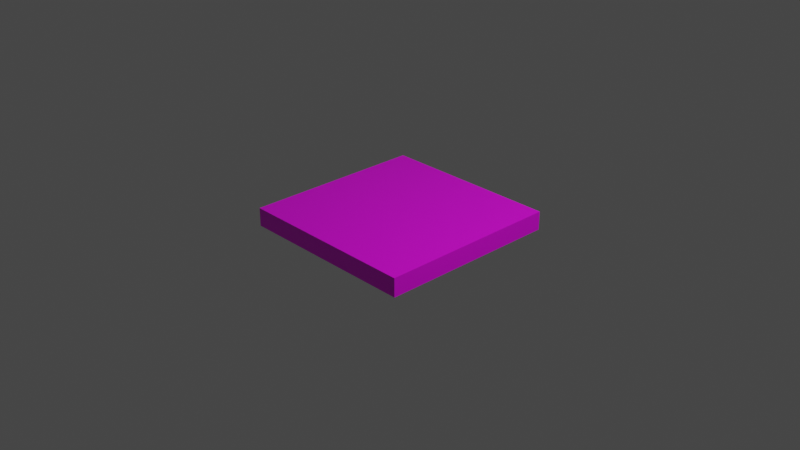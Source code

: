 # Source: model_2.blend  (saved by Blender 2.82.7; exported with 4.5.12 LTS)
import bpy
from mathutils import Matrix  # noqa: F401  (used for matrix-valued properties, if any)

bpy.ops.wm.read_factory_settings(use_empty=True)
scene = bpy.context.scene
scene.name = 'Scene'

# ---- collections
col_collection = bpy.data.collections.new('Collection'); scene.collection.children.link(col_collection)

# ---- images (referenced by path relative to the original .blend; pixels are not part of the script)
import os
ASSET_DIR = os.environ.get("B2B_ASSET_DIR", "")  # directory of the original .blend (textures are referenced by path, not embedded)
HERE = os.path.dirname(os.path.abspath(__file__))  # packed textures are extracted next to this script under _unpacked/

def load_image(name, relpath, width, height, colorspace="sRGB"):
    """Load a texture the original file referenced (path relative to the .blend, or extracted next to this script)."""
    p = next((c for c in (os.path.join(HERE, relpath), os.path.join(ASSET_DIR, relpath)) if relpath and os.path.exists(c)), "")
    if p:
        img = bpy.data.images.load(p, check_existing=True)
        img.name = name
    else:  # same state as the original file: an image datablock whose file is absent (Cycles renders it pink)
        img = bpy.data.images.new(name, width, height)
        img.source = "FILE"
        img.filepath = "//" + (relpath or name)
    img.colorspace_settings.name = colorspace
    return img
img_6x6_2_png = load_image('6x6_2.png', '6x6_2.png', 1024, 1024, 'sRGB')

# ---- materials (node trees are filled in below, after node groups)
mat_cubo = bpy.data.materials.new('Cubo')
mat_cubo.alpha_threshold = 0.0
mat_cubo.use_transparent_shadow = False
mat_cubo.preview_render_type = 'FLAT'
mat_cubo.line_color = (0.0, 0.0, 0.0, 1.0)

# ---- material node trees
mat_cubo.use_nodes = True; mat_cubo.node_tree.nodes.clear()
_N = mat_cubo.node_tree.nodes; _L = mat_cubo.node_tree.links
n0 = _N.new('ShaderNodeOutputMaterial'); n0.name = 'Material Output'; n0.location = (300, 300)
n1 = _N.new('ShaderNodeBsdfPrincipled'); n1.name = 'Principled BSDF'; n1.location = (10, 300)
n1.distribution = 'GGX'
n1.subsurface_method = 'BURLEY'
n1.inputs[2].default_value = 0.4
n1.inputs[3].default_value = 1.45
n1.inputs[27].default_value = (0.0, 0.0, 0.0, 1.0)
n1.inputs[28].default_value = 1.0
n2 = _N.new('ShaderNodeTexImage'); n2.name = 'Image Texture'; n2.location = (-280, 280)
n2.image = img_6x6_2_png
_L.new(n1.outputs[0], n0.inputs[0])
_L.new(n2.outputs[0], n1.inputs[0])
n0.is_active_output = True

# ---- world
world_world = bpy.data.worlds.new('World'); scene.world = world_world
world_world.use_nodes = True; world_world.node_tree.nodes.clear()
_N = world_world.node_tree.nodes; _L = world_world.node_tree.links
n0 = _N.new('ShaderNodeOutputWorld'); n0.name = 'World Output'; n0.location = (300, 300)
n1 = _N.new('ShaderNodeBackground'); n1.name = 'Background'; n1.location = (10, 300)
n1.inputs[0].default_value = (0.05088, 0.05088, 0.05088, 1.0)
_L.new(n1.outputs[0], n0.inputs[0])
n0.is_active_output = True
world_world.color = (0.05088, 0.05088, 0.05088)
world_world.use_sun_shadow = False
world_world.sun_shadow_jitter_overblur = 0.0

# ---- cameras
cam_camera = bpy.data.cameras.new('Camera')
cam_camera.clip_end = 100.0
cam_camera.ortho_scale = 7.314

# ---- lights
light_light = bpy.data.lights.new('Light', 'POINT')
light_light.transmission_factor = 0.0
light_light.energy = 1000.0
light_light.shadow_soft_size = 0.1
light_light.shadow_maximum_resolution = 0.006
light_light.use_absolute_resolution = True

# ---- meshes
me_cube = bpy.data.meshes.new('Cube')
me_cube.from_pydata([(1.0, 1.0, 0.09979), (1.0, 1.0, -0.1013), (1.0, -1.0, 0.09979), (1.0, -1.0, -0.1013), (-1.0, 1.0, 0.1), (-1.0, 1.0, -0.1), (-1.0, -1.0, 0.1), (-1.0, -1.0, -0.1)], [], [(0, 4, 6, 2), (3, 2, 6, 7), (7, 6, 4, 5), (5, 1, 3, 7), (1, 0, 2, 3), (5, 4, 0, 1)])
_uv = me_cube.uv_layers.new(name='UVMap')
_uv.uv.foreach_set('vector', [0.002568, -0.003999, 0.9935, -0.003999, 0.9935, 0.9869, 0.002568, 0.9869, 0.382, 0.7625, 0.493, 0.7625, 0.493, 0.8735, 0.382, 0.8735, 0.7643, 0.7672, 0.7195, 0.7672, 0.7195, 0.7225, 0.7643, 0.7225, 0.003208, -0.002288, 0.9907, -0.002288, 0.9907, 0.9852, 0.003208, 0.9852, 0.5691, 0.679, 0.441, 0.679, 0.441, 0.5508, 0.5691, 0.5508, 0.4099, 0.2849, 0.5901, 0.2849, 0.5901, 0.4651, 0.4099, 0.4651])
me_cube.materials.append(mat_cubo)
me_cube.use_remesh_preserve_volume = False
me_cube.use_remesh_preserve_attributes = False
me_cube.use_mirror_vertex_groups = False
me_cube.update()

# ---- objects
ob_cube = bpy.data.objects.new('Cube', me_cube)
ob_light = bpy.data.objects.new('Light', light_light)
ob_camera = bpy.data.objects.new('Camera', cam_camera)

# ---- transforms, parenting, visibility, modifiers, constraints
ob_cube.location = (0.0, 0.0, 0.0)
ob_cube.lock_rotations_4d = False
ob_cube.empty_display_type = 'ARROWS'
ob_cube.lineart.crease_threshold = 0.0
ob_light.location = (4.076, 1.005, 5.904)
ob_light.rotation_euler = (0.6503, 0.05522, 1.866)
ob_light.lock_rotations_4d = False
ob_light.empty_display_type = 'ARROWS'
ob_light.color = (0.0, 0.0, 0.0, 0.0)
ob_light.lineart.crease_threshold = 0.0
ob_camera.location = (7.359, -6.926, 4.958)
ob_camera.rotation_euler = (1.109, 0.0, 0.8149)
ob_camera.lock_rotations_4d = False
ob_camera.empty_display_type = 'ARROWS'
ob_camera.color = (0.0, 0.0, 0.0, 0.0)
ob_camera.display_type = 'WIRE'
ob_camera.lineart.crease_threshold = 0.0

# ---- collection membership
col_collection.objects.link(ob_cube)
col_collection.objects.link(ob_light)
col_collection.objects.link(ob_camera)

# ---- scene / render settings (as saved in the file)
scene.camera = ob_camera
scene.frame_start = 1; scene.frame_end = 250; scene.frame_set(0)
scene.render.engine = 'BLENDER_EEVEE_NEXT'
scene.cycles.use_denoising = False
scene.cycles.samples = 128
scene.cycles.sampling_pattern = 'TABULATED_SOBOL'
scene.cycles.use_adaptive_sampling = False
scene.cycles.use_light_tree = False
scene.view_settings.view_transform = 'Filmic'
bpy.context.view_layer.update()
